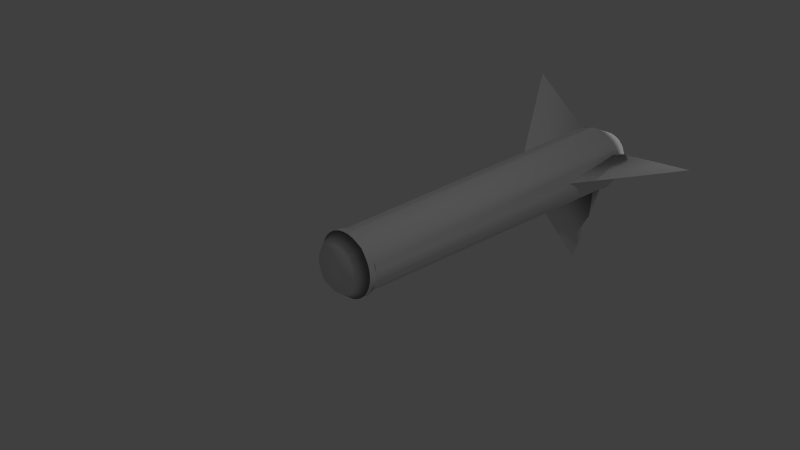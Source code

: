 # Source: projectile_missile.blend  (saved by Blender 2.78.0; exported with 4.5.12 LTS)
import bpy
from mathutils import Matrix  # noqa: F401  (used for matrix-valued properties, if any)

bpy.ops.wm.read_factory_settings(use_empty=True)
scene = bpy.context.scene
scene.name = 'Scene'

# ---- collections
col_collection_1 = bpy.data.collections.new('Collection 1'); scene.collection.children.link(col_collection_1)

# ---- materials (node trees are filled in below, after node groups)
mat_missile_mat = bpy.data.materials.new('Missile_mat')
mat_missile_mat.alpha_threshold = 0.0
mat_missile_mat.use_transparent_shadow = False
mat_missile_mat.roughness = 0.5
mat_missile_mat.specular_intensity = 0.2

# ---- material node trees

# ---- world
world_world = bpy.data.worlds.new('World'); scene.world = world_world
world_world.color = (0.05088, 0.05088, 0.05088)
world_world.use_sun_shadow = False
world_world.sun_shadow_jitter_overblur = 0.0
world_world.cycles.sampling_method = 'NONE'
world_world.cycles.sample_map_resolution = 256

# ---- cameras
cam_camera = bpy.data.cameras.new('Camera')
cam_camera.clip_end = 100.0
cam_camera.lens = 35.0
cam_camera.sensor_width = 32.0
cam_camera.sensor_height = 18.0
cam_camera.ortho_scale = 7.314
cam_camera.dof.focus_distance = 0.0
cam_camera.dof.aperture_fstop = 128.0

# ---- lights
light_lamp_001 = bpy.data.lights.new('Lamp.001', 'POINT')
light_lamp_001.transmission_factor = 0.0
light_lamp_001.cutoff_distance = 30.0
light_lamp_001.energy = 100.0
light_lamp_001.shadow_buffer_clip_start = 1.001
light_lamp_001.shadow_soft_size = 0.1
light_lamp_001.shadow_maximum_resolution = 0.006
light_lamp_001.use_absolute_resolution = True
light_lamp_001.cycles.use_multiple_importance_sampling = False
light_lamp = bpy.data.lights.new('Lamp', 'POINT')
light_lamp.transmission_factor = 0.0
light_lamp.cutoff_distance = 30.0
light_lamp.energy = 100.0
light_lamp.shadow_buffer_clip_start = 1.001
light_lamp.shadow_soft_size = 0.1
light_lamp.shadow_maximum_resolution = 0.006
light_lamp.use_absolute_resolution = True
light_lamp.cycles.use_multiple_importance_sampling = False

# ---- meshes
me_cylinder = bpy.data.meshes.new('Cylinder')
me_cylinder.from_pydata([(-0.7256, -0.4901, 1.04), (-0.8067, -0.3384, 1.04), (0.8315, 0.5556, -1.0), (-0.8798, 0.001232, 1.039), (0.9239, 0.3827, -1.0), (0.8315, -0.5556, -1.0), (0.5556, -0.8315, -1.0), (0.3827, -0.9239, -1.0), (0.1951, -0.9808, -1.0), (-3.258e-07, -1.0, -1.0), (-0.1951, -0.9808, -1.0), (-0.3827, -0.9239, -1.0), (-0.5556, -0.8315, -1.0), (-0.7071, -0.7071, -1.0), (0.1647, -0.8117, 1.042), (0.3195, -0.7648, 1.042), (0.4621, -0.6885, 1.042), (0.7071, -0.7071, -1.0), (0.9239, -0.3827, -1.0), (0.9808, -0.1951, -1.0), (1.0, 0.0, -1.0), (0.9808, 0.1951, -1.0), (0.7071, 0.7071, -1.0), (0.5556, 0.8315, -1.0), (0.3827, 0.9239, -1.0), (0.3195, 0.7596, 1.042), (0.1951, 0.9808, -1.0), (-3.258e-07, 1.0, -1.0), (-0.1951, 0.9808, -1.0), (-0.1571, 0.8065, 1.042), (-0.3827, 0.9239, -1.0), (-0.5556, 0.8315, -1.0), (-0.7071, 0.7071, -1.0), (-0.8315, 0.5556, -1.0), (-0.6821, 0.4557, 1.042), (-0.9239, 0.3827, -1.0), (-0.7584, 0.3131, 1.042), (-0.9808, 0.1951, -1.0), (-1.0, 0.0, -1.0), (-0.9808, -0.1951, -1.0), (-0.9239, -0.3827, -1.0), (-0.8315, -0.5556, -1.0), (-0.5795, -0.586, 1.042), (-0.3119, -0.7648, 1.042), (0.003798, -0.8276, 1.042), (0.6897, -0.4609, 1.042), (0.8348, 0.02414, 1.04), (0.4621, 0.6833, 1.042), (0.003798, 0.8224, 1.042), (-0.6821, -0.4609, 1.042), (-0.4545, -0.6885, 1.042), (0.6204, 0.1127, 1.148), (0.003825, 0.6183, 1.148), (-0.6123, -0.1324, 1.148), (0.6366, 0.008399, 1.15), (-0.6465, -0.006384, 1.149), (0.6199, -0.1324, 1.15), (0.1264, 0.6062, 1.148), (-0.6123, 0.1127, 1.148), (0.5842, -0.2502, 1.148), (-0.5765, 0.2305, 1.148), (0.5261, -0.3588, 1.148), (-0.1187, -0.626, 1.148), (0.2442, 0.5705, 1.148), (-0.2366, -0.5902, 1.148), (0.3528, 0.5124, 1.148), (-0.5185, 0.3391, 1.148), (0.448, -0.454, 1.148), (-0.4404, 0.4343, 1.148), (0.3528, -0.5322, 1.148), (-0.3452, -0.5322, 1.148), (0.448, 0.4343, 1.148), (-0.4404, -0.454, 1.148), (0.5842, 0.2305, 1.148), (0.5261, 0.3391, 1.148), (-0.3452, 0.5124, 1.148), (0.1264, -0.626, 1.148), (0.2442, -0.5902, 1.148), (-0.1187, 0.6062, 1.148), (-0.2366, 0.5705, 1.148), (0.003825, -0.638, 1.148), (0.0651, -0.6356, 1.148), (-0.5765, -0.2502, 1.148), (-0.5185, -0.3588, 1.148), (0.001819, -3.195, -1.089), (0.0516, -0.9655, -0.5027), (0.1951, -0.9808, 0.01958), (3.345, 2.079, -1.103), (0.7122, 0.5748, -0.5163), (-2.309, 2.036, -1.1), (-0.7306, 0.6022, -0.5031), (-0.4836, -0.7321, 1.04), (-0.6165, -0.623, 1.04), (-0.8566, -0.1738, 1.04), (-0.8566, 0.1685, 1.04), (-0.8067, 0.3331, 1.04), (-0.7256, 0.4847, 1.04), (-0.6165, 0.6177, 1.04), (-0.4836, 0.7268, 1.04), (-0.3319, 0.8078, 1.04), (-0.1674, 0.8578, 1.04), (0.003798, 0.8746, 1.04), (0.1749, 0.8578, 1.04), (0.3395, 0.8078, 1.04), (0.4912, 0.7268, 1.04), (0.6241, 0.6177, 1.04), (0.7332, 0.4847, 1.04), (0.8143, 0.3331, 1.04), (0.8642, 0.1685, 1.04), (0.8875, 0.02577, 1.038), (0.8642, -0.1738, 1.04), (0.8143, -0.3384, 1.04), (0.7332, -0.4901, 1.04), (0.6241, -0.623, 1.04), (0.4912, -0.7321, 1.04), (0.3395, -0.8132, 1.04), (0.1749, -0.8631, 1.04), (0.003798, -0.88, 1.04), (0.5871, -0.586, 1.042), (0.766, -0.3183, 1.042), (0.8129, -0.1635, 1.042), (0.8129, 0.1583, 1.042), (0.5871, 0.5807, 1.042), (0.1647, 0.8065, 1.042), (-0.3119, 0.7596, 1.042), (-0.4545, 0.6833, 1.042), (-0.8272, 0.00106, 1.037), (-0.3319, -0.8132, 1.04), (-0.1674, -0.8631, 1.04), (0.766, 0.3131, 1.042), (0.6897, 0.4557, 1.042), (-0.5796, 0.5807, 1.042), (-0.8053, 0.1583, 1.042), (-0.1571, -0.8117, 1.042), (-0.9044, 0.002188, 1.082), (0.8143, 0.3331, 1.081), (0.8649, 0.1685, 1.081), (-0.8067, -0.3384, 1.081), (-0.8566, -0.1738, 1.081), (-0.1674, 0.8578, 1.081), (0.003798, 0.8746, 1.081), (0.1749, 0.8578, 1.081), (0.8642, -0.1738, 1.084), (-0.8566, 0.1685, 1.081), (0.8143, -0.3384, 1.081), (0.3395, 0.8078, 1.081), (0.003798, -0.88, 1.081), (-0.1674, -0.8631, 1.081), (-0.8067, 0.3331, 1.081), (0.7332, -0.4901, 1.081), (-0.7256, 0.4847, 1.081), (0.6241, -0.623, 1.081), (-0.3319, -0.8132, 1.081), (0.4912, 0.7268, 1.081), (-0.4836, -0.7321, 1.081), (0.6241, 0.6177, 1.081), (-0.6165, 0.6177, 1.081), (0.4912, -0.7321, 1.081), (-0.4836, 0.7268, 1.081), (0.3395, -0.8132, 1.081), (-0.6165, -0.623, 1.081), (0.7332, 0.4847, 1.081), (-0.7256, -0.4901, 1.081), (-0.3319, 0.8078, 1.081), (0.1749, -0.8631, 1.081), (0.8875, 0.02283, 1.083), (0.08937, -0.8715, 1.04), (0.08937, -0.8766, 1.081), (0.4273, 0.2663, -1.073), (0.4742, 0.1832, -1.073), (0.2864, -0.3997, -1.073), (0.1975, -0.4447, -1.073), (0.1008, -0.4725, -1.073), (5.961e-08, -0.4819, -1.073), (-0.1008, -0.4725, -1.073), (-0.1975, -0.4447, -1.073), (-0.2864, -0.3997, -1.073), (-0.364, -0.3394, -1.073), (0.4742, -0.1832, -1.073), (0.503, -0.09329, -1.073), (0.5127, -4.529e-08, -1.073), (0.503, 0.09329, -1.073), (0.364, 0.3394, -1.073), (0.2864, 0.3997, -1.073), (0.1975, 0.4447, -1.073), (0.1008, 0.4725, -1.073), (5.961e-08, 0.4819, -1.073), (-0.1008, 0.4725, -1.073), (-0.1975, 0.4447, -1.073), (-0.2864, 0.3997, -1.073), (-0.364, 0.3394, -1.073), (-0.4273, 0.2663, -1.073), (-0.4742, 0.1832, -1.073), (-0.503, 0.09329, -1.073), (-0.5127, 1.125e-07, -1.073), (-0.503, -0.09329, -1.073), (-0.4742, -0.1832, -1.073), (-0.4273, -0.2663, -1.073), (0.4273, -0.2663, -1.073), (0.364, -0.3394, -1.073), (0.5365, 0.3539, -1.173), (0.5961, 0.2438, -1.173), (0.3585, -0.5296, -1.173), (0.2469, -0.5885, -1.173), (0.1259, -0.6247, -1.173), (2.532e-08, -0.637, -1.173), (-0.1259, -0.6247, -1.173), (-0.2469, -0.5885, -1.173), (-0.3585, -0.5296, -1.173), (-0.4562, -0.4504, -1.173), (0.5961, -0.2438, -1.173), (0.6328, -0.1243, -1.173), (0.6452, -6.77e-08, -1.173), (0.6328, 0.1243, -1.173), (0.4562, 0.4504, -1.173), (0.3585, 0.5296, -1.173), (0.2469, 0.5885, -1.173), (0.1259, 0.6247, -1.173), (2.532e-08, 0.637, -1.173), (-0.1259, 0.6247, -1.173), (-0.2469, 0.5885, -1.173), (-0.3585, 0.5296, -1.173), (-0.4562, 0.4504, -1.173), (-0.5365, 0.3539, -1.173), (-0.5961, 0.2438, -1.173), (-0.6328, 0.1243, -1.173), (-0.6452, -6.77e-08, -1.173), (-0.6328, -0.1243, -1.173), (-0.5961, -0.2438, -1.173), (-0.5365, -0.3539, -1.173), (0.5365, -0.3539, -1.173), (0.4562, -0.4504, -1.173)], [], [(20, 19, 211, 212), (41, 13, 12, 11, 43, 50, 42, 49), (84, 85, 11), (84, 85, 7), (84, 7, 8, 9, 10, 11), (87, 88, 4), (87, 88, 24), (87, 24, 23, 22, 2, 4), (89, 90, 30), (89, 90, 35), (89, 35, 33, 32, 31, 30), (110, 109, 108, 107, 135, 136, 165, 142), (116, 115, 114, 113, 151, 157, 159, 164), (107, 106, 105, 104, 153, 155, 161, 135), (117, 166, 116, 164, 167, 146, 147, 152, 127, 128), (100, 99, 98, 158, 163, 139, 140, 101), (98, 97, 96, 95, 148, 150, 156, 158), (113, 112, 111, 110, 142, 144, 149, 151), (104, 103, 102, 101, 140, 141, 145, 153), (164, 167, 81, 76), (72, 83, 82, 53, 55, 58, 60, 66, 68, 75, 79, 78, 52, 57, 63, 65, 71, 74, 73, 51, 54, 56, 59, 61, 67, 69, 77, 76, 81, 80, 62, 64, 70), (144, 149, 61, 59), (160, 162, 83, 72), (143, 148, 60, 58), (155, 161, 74, 71), (146, 147, 62, 80), (154, 160, 72, 70), (141, 145, 63, 57), (157, 159, 77, 69), (142, 144, 59, 56), (156, 158, 75, 68), (134, 143, 58, 55), (151, 157, 69, 67), (165, 142, 56, 54), (150, 156, 68, 66), (138, 134, 55, 53), (153, 155, 71, 65), (162, 137, 82, 83), (140, 141, 57, 52), (152, 154, 70, 64), (167, 146, 80, 81), (139, 140, 52, 78), (145, 153, 65, 63), (163, 139, 78, 79), (136, 165, 54, 51), (147, 152, 64, 62), (159, 164, 76, 77), (137, 138, 53, 82), (149, 151, 67, 61), (158, 163, 79, 75), (135, 136, 51, 73), (148, 150, 66, 60), (161, 135, 73, 74), (31, 32, 33, 35, 36, 34, 131, 125), (17, 5, 18, 19, 120, 119, 45, 118), (23, 24, 26, 27, 48, 123, 25, 47), (38, 39, 40, 41, 49, 0, 1, 93, 3, 126), (27, 28, 30, 31, 125, 124, 29, 48), (19, 20, 21, 4, 129, 121, 46, 120), (35, 37, 38, 126, 132, 36), (9, 8, 86, 14, 44, 133, 43, 11, 10), (8, 7, 6, 17, 118, 16, 15, 14, 86), (4, 2, 22, 23, 47, 122, 130, 129), (121, 129, 107, 108, 109, 110, 120, 46), (14, 15, 16, 118, 113, 114, 115, 116), (129, 130, 122, 47, 104, 105, 106, 107), (95, 94, 3, 134, 143, 148), (0, 92, 91, 127, 152, 154, 160, 162), (44, 14, 116, 166, 117, 128, 127, 43, 133), (50, 43, 127, 91, 92, 0, 49, 42), (131, 34, 36, 95, 96, 97, 98, 125), (132, 126, 3, 94, 95, 36), (119, 120, 110, 111, 112, 113, 118, 45), (123, 48, 101, 102, 103, 104, 47, 25), (124, 125, 98, 99, 100, 101, 48, 29), (1, 0, 162, 137, 138, 134, 3, 93), (186, 185, 184, 183, 182, 168, 169, 181, 180, 179, 178, 198, 199, 170, 171, 172, 173, 174, 175, 176, 177, 197, 196, 195, 194, 193, 192, 191, 190, 189, 188, 187), (7, 8, 204, 203), (37, 35, 224, 225), (21, 20, 212, 213), (38, 37, 225, 226), (23, 22, 214, 215), (8, 9, 205, 204), (39, 38, 226, 227), (24, 23, 215, 216), (40, 39, 227, 228), (26, 24, 216, 217), (41, 40, 228, 229), (27, 26, 217, 218), (5, 17, 231, 230), (9, 10, 206, 205), (28, 27, 218, 219), (13, 41, 229, 209), (30, 28, 219, 220), (18, 5, 230, 210), (2, 4, 201, 200), (31, 30, 220, 221), (17, 6, 202, 231), (10, 11, 207, 206), (32, 31, 221, 222), (22, 2, 200, 214), (33, 32, 222, 223), (11, 12, 208, 207), (35, 33, 223, 224), (4, 21, 213, 201), (12, 13, 209, 208), (19, 18, 210, 211), (6, 7, 203, 202), (169, 168, 200, 201), (171, 170, 202, 203), (172, 171, 203, 204), (173, 172, 204, 205), (174, 173, 205, 206), (175, 174, 206, 207), (176, 175, 207, 208), (177, 176, 208, 209), (178, 179, 211, 210), (179, 180, 212, 211), (180, 181, 213, 212), (182, 183, 215, 214), (183, 184, 216, 215), (184, 185, 217, 216), (185, 186, 218, 217), (186, 187, 219, 218), (187, 188, 220, 219), (188, 189, 221, 220), (189, 190, 222, 221), (190, 191, 223, 222), (191, 192, 224, 223), (192, 193, 225, 224), (193, 194, 226, 225), (194, 195, 227, 226), (195, 196, 228, 227), (196, 197, 229, 228), (199, 198, 230, 231), (197, 177, 209, 229), (198, 178, 210, 230), (170, 199, 231, 202), (168, 182, 214, 200), (181, 169, 201, 213)])
me_cylinder.polygons.foreach_set('use_smooth', [True] * 140)
_uv = me_cylinder.uv_layers.new(name='UVMap')
_uv.uv.foreach_set('vector', [0.1112, 0.2728, 0.08485, 0.2627, 0.1093, 0.2203, 0.126, 0.2268, 0.3861, 0.008228, 0.4141, 0.008136, 0.4426, 0.008141, 0.4704, 0.008243, 0.4635, 0.2855, 0.4405, 0.2854, 0.417, 0.2854, 0.3939, 0.2855, 0.1184, 0.9005, 0.05704, 0.6041, 0.1184, 0.5882, 0.7548, 0.9005, 0.6819, 0.6236, 0.7548, 0.6012, 0.1184, 0.9005, 0.00872, 0.6055, 0.03698, 0.6089, 0.0654, 0.6071, 0.0929, 0.6001, 0.1184, 0.5882, 0.9913, 0.3077, 0.9913, 0.7265, 0.9181, 0.7023, 0.5548, 0.9919, 0.4904, 0.5852, 0.5548, 0.5607, 0.9006, 0.3077, 0.9006, 0.7388, 0.879, 0.7215, 0.8541, 0.7085, 0.827, 0.7003, 0.7987, 0.6971, 0.2433, 0.8899, 0.1772, 0.6069, 0.2433, 0.5882, 0.6, 0.6012, 0.6645, 0.8937, 0.5866, 0.8937, 0.2433, 0.8899, 0.1358, 0.6151, 0.1643, 0.616, 0.1924, 0.6116, 0.2191, 0.6023, 0.2433, 0.5882, 0.2633, 0.2943, 0.2606, 0.3133, 0.2588, 0.3303, 0.2574, 0.3519, 0.2516, 0.3519, 0.2529, 0.3303, 0.2542, 0.313, 0.2571, 0.2943, 0.2854, 0.6004, 0.2829, 0.578, 0.2814, 0.5547, 0.2808, 0.5316, 0.2866, 0.5314, 0.2872, 0.5545, 0.2887, 0.5777, 0.2912, 0.6001, 0.2574, 0.3519, 0.2567, 0.3748, 0.2567, 0.3981, 0.2574, 0.421, 0.2516, 0.421, 0.2509, 0.3981, 0.2509, 0.3748, 0.2516, 0.3519, 0.5094, 0.2856, 0.5181, 0.2857, 0.5269, 0.2859, 0.5269, 0.2914, 0.5186, 0.2912, 0.5094, 0.2911, 0.4888, 0.2908, 0.4658, 0.2907, 0.4658, 0.2851, 0.4888, 0.2853, 0.281, 0.4425, 0.2809, 0.4266, 0.2808, 0.4076, 0.2867, 0.4077, 0.2868, 0.4266, 0.2869, 0.4426, 0.287, 0.4549, 0.2811, 0.4549, 0.2808, 0.4076, 0.2808, 0.3864, 0.2808, 0.3637, 0.2808, 0.3404, 0.2868, 0.3404, 0.2867, 0.3637, 0.2867, 0.3864, 0.2867, 0.4077, 0.2808, 0.5316, 0.2812, 0.5095, 0.2826, 0.4891, 0.285, 0.4714, 0.2912, 0.4712, 0.2884, 0.4889, 0.287, 0.5092, 0.2866, 0.5314, 0.2574, 0.421, 0.2588, 0.4425, 0.2608, 0.4618, 0.2633, 0.4782, 0.2575, 0.4782, 0.2549, 0.4618, 0.2529, 0.4425, 0.2516, 0.421, 0.5548, 0.37, 0.5603, 0.3806, 0.5277, 0.3932, 0.5238, 0.3856, 0.5238, 0.466, 0.5139, 0.4798, 0.5012, 0.4916, 0.4863, 0.5009, 0.4702, 0.5103, 0.4522, 0.5106, 0.4343, 0.5106, 0.4168, 0.5073, 0.4002, 0.5009, 0.3854, 0.4916, 0.3727, 0.4798, 0.3628, 0.4659, 0.3559, 0.4505, 0.3524, 0.4341, 0.3524, 0.4174, 0.3559, 0.4011, 0.3628, 0.3856, 0.3727, 0.3718, 0.3854, 0.36, 0.4002, 0.3506, 0.414, 0.3444, 0.4343, 0.341, 0.4522, 0.341, 0.4698, 0.3443, 0.4863, 0.3507, 0.5012, 0.36, 0.5139, 0.3718, 0.5238, 0.3856, 0.5277, 0.3932, 0.5306, 0.4011, 0.5341, 0.4174, 0.5341, 0.4341, 0.5306, 0.4505, 0.4548, 0.3077, 0.4793, 0.3122, 0.4698, 0.3443, 0.4522, 0.341, 0.5548, 0.4821, 0.5409, 0.5015, 0.5139, 0.4798, 0.5238, 0.466, 0.4548, 0.5444, 0.4298, 0.5444, 0.4343, 0.5106, 0.4522, 0.5106, 0.3299, 0.37, 0.3438, 0.3506, 0.3727, 0.3718, 0.3628, 0.3856, 0.5643, 0.3915, 0.5692, 0.4144, 0.5341, 0.4174, 0.5306, 0.4011, 0.5643, 0.4606, 0.5548, 0.4821, 0.5238, 0.466, 0.5306, 0.4505, 0.3154, 0.4377, 0.3154, 0.4144, 0.3524, 0.4174, 0.3524, 0.4341, 0.5232, 0.3341, 0.5409, 0.3506, 0.5139, 0.3718, 0.5012, 0.36, 0.4298, 0.3077, 0.4548, 0.3077, 0.4522, 0.341, 0.4343, 0.341, 0.3822, 0.531, 0.3614, 0.518, 0.3854, 0.4916, 0.4002, 0.5009, 0.48, 0.5441, 0.4548, 0.5444, 0.4522, 0.5106, 0.4702, 0.5103, 0.5024, 0.3212, 0.5232, 0.3341, 0.5012, 0.36, 0.4863, 0.3507, 0.4015, 0.3124, 0.4298, 0.3077, 0.4343, 0.341, 0.414, 0.3444, 0.4053, 0.5399, 0.3822, 0.531, 0.4002, 0.5009, 0.4168, 0.5073, 0.5024, 0.531, 0.48, 0.5441, 0.4702, 0.5103, 0.4863, 0.5009, 0.3203, 0.3915, 0.3299, 0.37, 0.3628, 0.3856, 0.3559, 0.4011, 0.5409, 0.5015, 0.5232, 0.518, 0.5012, 0.4916, 0.5139, 0.4798, 0.3203, 0.4606, 0.3154, 0.4377, 0.3524, 0.4341, 0.3559, 0.4505, 0.5692, 0.4377, 0.5643, 0.4606, 0.5306, 0.4505, 0.5341, 0.4341, 0.5603, 0.3806, 0.5643, 0.3915, 0.5306, 0.4011, 0.5277, 0.3932, 0.3299, 0.4821, 0.3203, 0.4606, 0.3559, 0.4505, 0.3628, 0.4659, 0.3154, 0.4144, 0.3203, 0.3915, 0.3559, 0.4011, 0.3524, 0.4174, 0.3438, 0.5015, 0.3299, 0.4821, 0.3628, 0.4659, 0.3727, 0.4798, 0.3822, 0.3211, 0.4015, 0.3124, 0.414, 0.3444, 0.4002, 0.3506, 0.5692, 0.4144, 0.5692, 0.4377, 0.5341, 0.4341, 0.5341, 0.4174, 0.5409, 0.3506, 0.5548, 0.37, 0.5238, 0.3856, 0.5139, 0.3718, 0.5232, 0.518, 0.5024, 0.531, 0.4863, 0.5009, 0.5012, 0.4916, 0.4793, 0.3122, 0.5024, 0.3212, 0.4863, 0.3507, 0.4698, 0.3443, 0.3614, 0.518, 0.3438, 0.5015, 0.3727, 0.4798, 0.3854, 0.4916, 0.3614, 0.3341, 0.3822, 0.3211, 0.4002, 0.3506, 0.3854, 0.36, 0.4298, 0.5444, 0.4053, 0.5399, 0.4168, 0.5073, 0.4343, 0.5106, 0.3438, 0.3506, 0.3614, 0.3341, 0.3854, 0.36, 0.3727, 0.3718, 0.7236, 0.585, 0.6976, 0.585, 0.6699, 0.5849, 0.6414, 0.5848, 0.644, 0.3078, 0.6675, 0.3079, 0.6904, 0.3079, 0.7118, 0.3079, 0.3995, 0.5607, 0.4265, 0.5613, 0.4514, 0.5628, 0.473, 0.5654, 0.4683, 0.8403, 0.4504, 0.8382, 0.4299, 0.8369, 0.4076, 0.8365, 0.07865, 0.5657, 0.05238, 0.5671, 0.02877, 0.5693, 0.00872, 0.572, 0.02932, 0.3001, 0.04586, 0.2979, 0.06533, 0.2961, 0.087, 0.2949, 0.3154, 0.009037, 0.3358, 0.008688, 0.3596, 0.008415, 0.3861, 0.008228, 0.3939, 0.2855, 0.3917, 0.2851, 0.3686, 0.2853, 0.3476, 0.2855, 0.3287, 0.2857, 0.3346, 0.2855, 0.7813, 0.5847, 0.7662, 0.5848, 0.7468, 0.5849, 0.7236, 0.585, 0.7118, 0.3079, 0.731, 0.3079, 0.747, 0.3078, 0.7594, 0.3077, 0.2334, 0.572, 0.2132, 0.5693, 0.1894, 0.5671, 0.163, 0.5657, 0.1566, 0.2949, 0.1784, 0.2961, 0.1955, 0.2977, 0.2147, 0.3001, 0.6414, 0.5848, 0.6133, 0.5847, 0.5866, 0.5845, 0.599, 0.3082, 0.6209, 0.3077, 0.644, 0.3078, 0.5202, 0.008721, 0.5401, 0.009077, 0.5401, 0.1473, 0.521, 0.2862, 0.5045, 0.2859, 0.4851, 0.2857, 0.4635, 0.2855, 0.4704, 0.008243, 0.4966, 0.008439, 0.3154, 0.5654, 0.3428, 0.5628, 0.3712, 0.5613, 0.3995, 0.5607, 0.4076, 0.8365, 0.3843, 0.8369, 0.3609, 0.8382, 0.3383, 0.8403, 0.3221, 0.7007, 0.163, 0.5657, 0.1351, 0.5649, 0.1066, 0.5649, 0.07865, 0.5657, 0.087, 0.2949, 0.11, 0.2943, 0.1335, 0.2943, 0.1566, 0.2949, 0.5654, 0.1146, 0.5651, 0.1365, 0.5576, 0.1371, 0.5578, 0.1138, 0.5608, 0.09442, 0.5727, 0.06954, 0.5794, 0.07296, 0.5682, 0.09635, 0.6975, 0.01542, 0.674, 0.01521, 0.6509, 0.01928, 0.6291, 0.02748, 0.6255, 0.02118, 0.6487, 0.01246, 0.6733, 0.008136, 0.6983, 0.00836, 0.5651, 0.1365, 0.5695, 0.1581, 0.5783, 0.1784, 0.5911, 0.1968, 0.5852, 0.2012, 0.5715, 0.1817, 0.5622, 0.1601, 0.5576, 0.1371, 0.2808, 0.3404, 0.2809, 0.3174, 0.2809, 0.2956, 0.287, 0.2943, 0.2869, 0.3174, 0.2868, 0.3404, 0.3917, 0.2851, 0.4163, 0.285, 0.4413, 0.2851, 0.4658, 0.2851, 0.4658, 0.2907, 0.4413, 0.2906, 0.4163, 0.2906, 0.3917, 0.2907, 0.7205, 0.01991, 0.6975, 0.01542, 0.6983, 0.00836, 0.7105, 0.01074, 0.7227, 0.01313, 0.7457, 0.02226, 0.7664, 0.0354, 0.7615, 0.04085, 0.7421, 0.02849, 0.778, 0.0565, 0.7615, 0.04085, 0.7664, 0.0354, 0.7839, 0.05205, 0.7976, 0.07156, 0.8069, 0.09319, 0.7996, 0.09519, 0.7908, 0.07485, 0.7401, 0.2258, 0.7597, 0.2138, 0.7765, 0.1984, 0.7823, 0.203, 0.7645, 0.2193, 0.7436, 0.2321, 0.7204, 0.2408, 0.7183, 0.234, 0.7898, 0.1803, 0.7996, 0.1608, 0.8069, 0.163, 0.7964, 0.1837, 0.7823, 0.203, 0.7765, 0.1984, 0.5926, 0.05484, 0.5794, 0.07296, 0.5727, 0.06954, 0.5868, 0.05028, 0.6046, 0.03395, 0.6255, 0.02118, 0.6291, 0.02748, 0.6094, 0.03948, 0.627, 0.2248, 0.6486, 0.2334, 0.6464, 0.2401, 0.6234, 0.231, 0.6027, 0.2179, 0.5852, 0.2012, 0.5911, 0.1968, 0.6076, 0.2124, 0.6952, 0.2381, 0.7183, 0.234, 0.7204, 0.2408, 0.6958, 0.2451, 0.6708, 0.2449, 0.6464, 0.2401, 0.6486, 0.2334, 0.6717, 0.2378, 0.3686, 0.2853, 0.3917, 0.2851, 0.3917, 0.2907, 0.3686, 0.2908, 0.3476, 0.2911, 0.3259, 0.2914, 0.3287, 0.2857, 0.3476, 0.2855, 0.2203, 0.162, 0.2148, 0.1748, 0.2068, 0.1862, 0.1968, 0.196, 0.1852, 0.2037, 0.1723, 0.209, 0.1588, 0.2118, 0.1451, 0.212, 0.1317, 0.2096, 0.1191, 0.2047, 0.1078, 0.1974, 0.09825, 0.188, 0.09075, 0.1769, 0.08563, 0.1645, 0.08312, 0.1512, 0.08333, 0.1376, 0.08628, 0.1241, 0.09184, 0.1114, 0.09979, 0.09994, 0.1098, 0.09018, 0.1215, 0.08249, 0.1343, 0.07715, 0.1478, 0.07433, 0.1616, 0.07414, 0.1749, 0.07655, 0.1875, 0.08148, 0.1988, 0.08875, 0.2084, 0.09811, 0.2159, 0.1092, 0.221, 0.1216, 0.2235, 0.135, 0.2233, 0.1486, 0.00872, 0.1564, 0.00872, 0.1298, 0.06104, 0.1348, 0.06097, 0.1519, 0.2219, 0.02349, 0.2456, 0.03826, 0.2123, 0.07531, 0.1972, 0.06585, 0.1391, 0.278, 0.1112, 0.2728, 0.126, 0.2268, 0.1438, 0.2301, 0.1955, 0.01332, 0.2219, 0.02349, 0.1972, 0.06585, 0.1805, 0.05935, 0.2456, 0.2479, 0.2219, 0.2627, 0.1966, 0.22, 0.2118, 0.2104, 0.00872, 0.1298, 0.01428, 0.1037, 0.06465, 0.118, 0.06104, 0.1348, 0.1676, 0.008136, 0.1955, 0.01332, 0.1805, 0.05935, 0.1627, 0.05606, 0.2657, 0.2291, 0.2456, 0.2479, 0.2118, 0.2104, 0.2247, 0.1983, 0.1391, 0.008136, 0.1676, 0.008136, 0.1627, 0.05606, 0.1445, 0.05612, 0.2815, 0.207, 0.2657, 0.2291, 0.2247, 0.1983, 0.2348, 0.184, 0.1112, 0.01332, 0.1391, 0.008136, 0.1445, 0.05612, 0.1267, 0.05953, 0.2924, 0.1824, 0.2815, 0.207, 0.2348, 0.184, 0.2418, 0.1681, 0.04101, 0.2291, 0.02518, 0.207, 0.07135, 0.1845, 0.08139, 0.1987, 0.01428, 0.1037, 0.02518, 0.07916, 0.07166, 0.1021, 0.06465, 0.118, 0.298, 0.1564, 0.2924, 0.1824, 0.2418, 0.1681, 0.2454, 0.1513, 0.08485, 0.02349, 0.1112, 0.01332, 0.1267, 0.05953, 0.1098, 0.06614, 0.298, 0.1298, 0.298, 0.1564, 0.2454, 0.1513, 0.2455, 0.1342, 0.06116, 0.2479, 0.04101, 0.2291, 0.08139, 0.1987, 0.09419, 0.2108, 0.1955, 0.2728, 0.1676, 0.278, 0.162, 0.23, 0.1798, 0.2266, 0.2924, 0.1037, 0.298, 0.1298, 0.2455, 0.1342, 0.242, 0.1174, 0.02518, 0.207, 0.01428, 0.1824, 0.06445, 0.1687, 0.07135, 0.1845, 0.02518, 0.07916, 0.04101, 0.05706, 0.08181, 0.08786, 0.07166, 0.1021, 0.2815, 0.07916, 0.2924, 0.1037, 0.242, 0.1174, 0.2351, 0.1016, 0.2219, 0.2627, 0.1955, 0.2728, 0.1798, 0.2266, 0.1966, 0.22, 0.2657, 0.05706, 0.2815, 0.07916, 0.2351, 0.1016, 0.2251, 0.08738, 0.04101, 0.05706, 0.06116, 0.03826, 0.0947, 0.07571, 0.08181, 0.08786, 0.2456, 0.03826, 0.2657, 0.05706, 0.2251, 0.08738, 0.2123, 0.07531, 0.1676, 0.278, 0.1391, 0.278, 0.1438, 0.2301, 0.162, 0.23, 0.06116, 0.03826, 0.08485, 0.02349, 0.1098, 0.06614, 0.0947, 0.07571, 0.08485, 0.2627, 0.06116, 0.2479, 0.09419, 0.2108, 0.1093, 0.2203, 0.01428, 0.1824, 0.00872, 0.1564, 0.06097, 0.1519, 0.06445, 0.1687, 0.1588, 0.2118, 0.1723, 0.209, 0.1798, 0.2266, 0.162, 0.23, 0.08312, 0.1512, 0.08563, 0.1645, 0.06445, 0.1687, 0.06097, 0.1519, 0.08333, 0.1376, 0.08312, 0.1512, 0.06097, 0.1519, 0.06104, 0.1348, 0.08628, 0.1241, 0.08333, 0.1376, 0.06104, 0.1348, 0.06465, 0.118, 0.09184, 0.1114, 0.08628, 0.1241, 0.06465, 0.118, 0.07166, 0.1021, 0.09979, 0.09994, 0.09184, 0.1114, 0.07166, 0.1021, 0.08181, 0.08786, 0.1098, 0.09018, 0.09979, 0.09994, 0.08181, 0.08786, 0.0947, 0.07571, 0.1215, 0.08249, 0.1098, 0.09018, 0.0947, 0.07571, 0.1098, 0.06614, 0.1078, 0.1974, 0.1191, 0.2047, 0.1093, 0.2203, 0.09419, 0.2108, 0.1191, 0.2047, 0.1317, 0.2096, 0.126, 0.2268, 0.1093, 0.2203, 0.1317, 0.2096, 0.1451, 0.212, 0.1438, 0.2301, 0.126, 0.2268, 0.1852, 0.2037, 0.1968, 0.196, 0.2118, 0.2104, 0.1966, 0.22, 0.1968, 0.196, 0.2068, 0.1862, 0.2247, 0.1983, 0.2118, 0.2104, 0.2068, 0.1862, 0.2148, 0.1748, 0.2348, 0.184, 0.2247, 0.1983, 0.2148, 0.1748, 0.2203, 0.162, 0.2418, 0.1681, 0.2348, 0.184, 0.2203, 0.162, 0.2233, 0.1486, 0.2454, 0.1513, 0.2418, 0.1681, 0.2233, 0.1486, 0.2235, 0.135, 0.2455, 0.1342, 0.2454, 0.1513, 0.2235, 0.135, 0.221, 0.1216, 0.242, 0.1174, 0.2455, 0.1342, 0.221, 0.1216, 0.2159, 0.1092, 0.2351, 0.1016, 0.242, 0.1174, 0.2159, 0.1092, 0.2084, 0.09811, 0.2251, 0.08738, 0.2351, 0.1016, 0.2084, 0.09811, 0.1988, 0.08875, 0.2123, 0.07531, 0.2251, 0.08738, 0.1988, 0.08875, 0.1875, 0.08148, 0.1972, 0.06585, 0.2123, 0.07531, 0.1875, 0.08148, 0.1749, 0.07655, 0.1805, 0.05935, 0.1972, 0.06585, 0.1749, 0.07655, 0.1616, 0.07414, 0.1627, 0.05606, 0.1805, 0.05935, 0.1616, 0.07414, 0.1478, 0.07433, 0.1445, 0.05612, 0.1627, 0.05606, 0.1478, 0.07433, 0.1343, 0.07715, 0.1267, 0.05953, 0.1445, 0.05612, 0.09075, 0.1769, 0.09825, 0.188, 0.08139, 0.1987, 0.07135, 0.1845, 0.1343, 0.07715, 0.1215, 0.08249, 0.1098, 0.06614, 0.1267, 0.05953, 0.09825, 0.188, 0.1078, 0.1974, 0.09419, 0.2108, 0.08139, 0.1987, 0.08563, 0.1645, 0.09075, 0.1769, 0.07135, 0.1845, 0.06445, 0.1687, 0.1723, 0.209, 0.1852, 0.2037, 0.1966, 0.22, 0.1798, 0.2266, 0.1451, 0.212, 0.1588, 0.2118, 0.162, 0.23, 0.1438, 0.2301])
_ca = me_cylinder.color_attributes.new('Col', 'BYTE_COLOR', 'CORNER')
_ca.data.foreach_set('color', [1.0, 1.0, 1.0, 1.0, 1.0, 1.0, 1.0, 1.0, 1.0, 1.0, 1.0, 1.0, 1.0, 1.0, 1.0, 1.0, 1.0, 1.0, 1.0, 1.0, 1.0, 1.0, 1.0, 1.0, 1.0, 1.0, 1.0, 1.0, 1.0, 1.0, 1.0, 1.0, 1.0, 1.0, 1.0, 1.0, 1.0, 1.0, 1.0, 1.0, 1.0, 1.0, 1.0, 1.0, 1.0, 1.0, 1.0, 1.0, 1.0, 1.0, 1.0, 1.0, 1.0, 1.0, 1.0, 1.0, 1.0, 1.0, 1.0, 1.0, 1.0, 1.0, 1.0, 1.0, 1.0, 1.0, 1.0, 1.0, 1.0, 1.0, 1.0, 1.0, 1.0, 1.0, 1.0, 1.0, 1.0, 1.0, 1.0, 1.0, 1.0, 1.0, 1.0, 1.0, 1.0, 1.0, 1.0, 1.0, 1.0, 1.0, 1.0, 1.0, 1.0, 1.0, 1.0, 1.0, 1.0, 1.0, 1.0, 1.0, 1.0, 1.0, 1.0, 1.0, 1.0, 1.0, 1.0, 1.0, 1.0, 1.0, 1.0, 1.0, 1.0, 1.0, 1.0, 1.0, 1.0, 1.0, 1.0, 1.0, 1.0, 1.0, 1.0, 1.0, 1.0, 1.0, 1.0, 1.0, 1.0, 1.0, 1.0, 1.0, 1.0, 1.0, 1.0, 1.0, 1.0, 1.0, 1.0, 1.0, 1.0, 1.0, 1.0, 1.0, 1.0, 1.0, 1.0, 1.0, 1.0, 1.0, 1.0, 1.0, 1.0, 1.0, 1.0, 1.0, 1.0, 1.0, 1.0, 1.0, 1.0, 1.0, 1.0, 1.0, 1.0, 1.0, 1.0, 1.0, 1.0, 1.0, 1.0, 1.0, 1.0, 1.0, 1.0, 1.0, 1.0, 1.0, 1.0, 1.0, 1.0, 1.0, 1.0, 1.0, 1.0, 1.0, 1.0, 1.0, 1.0, 1.0, 1.0, 1.0, 1.0, 1.0, 1.0, 1.0, 1.0, 1.0, 1.0, 1.0, 1.0, 1.0, 1.0, 1.0, 1.0, 1.0, 1.0, 1.0, 1.0, 1.0, 1.0, 1.0, 1.0, 1.0, 1.0, 1.0, 1.0, 1.0, 1.0, 1.0, 1.0, 1.0, 1.0, 1.0, 1.0, 1.0, 1.0, 1.0, 1.0, 1.0, 1.0, 1.0, 1.0, 1.0, 1.0, 1.0, 1.0, 1.0, 1.0, 1.0, 1.0, 1.0, 1.0, 1.0, 1.0, 1.0, 1.0, 1.0, 1.0, 1.0, 1.0, 1.0, 1.0, 1.0, 1.0, 1.0, 1.0, 1.0, 1.0, 1.0, 1.0, 1.0, 1.0, 1.0, 1.0, 1.0, 1.0, 1.0, 1.0, 1.0, 1.0, 1.0, 1.0, 1.0, 1.0, 1.0, 1.0, 1.0, 1.0, 1.0, 1.0, 1.0, 1.0, 1.0, 1.0, 1.0, 1.0, 1.0, 1.0, 1.0, 1.0, 1.0, 1.0, 1.0, 1.0, 1.0, 1.0, 1.0, 1.0, 1.0, 1.0, 1.0, 1.0, 1.0, 1.0, 1.0, 1.0, 1.0, 1.0, 1.0, 1.0, 1.0, 1.0, 1.0, 1.0, 1.0, 1.0, 1.0, 1.0, 1.0, 1.0, 1.0, 1.0, 1.0, 1.0, 1.0, 1.0, 1.0, 1.0, 1.0, 1.0, 1.0, 1.0, 1.0, 1.0, 1.0, 1.0, 1.0, 1.0, 1.0, 1.0, 1.0, 1.0, 1.0, 1.0, 1.0, 1.0, 1.0, 1.0, 1.0, 1.0, 1.0, 1.0, 1.0, 1.0, 1.0, 1.0, 1.0, 1.0, 1.0, 1.0, 1.0, 1.0, 1.0, 1.0, 1.0, 1.0, 1.0, 1.0, 1.0, 1.0, 1.0, 1.0, 1.0, 1.0, 1.0, 1.0, 1.0, 1.0, 1.0, 1.0, 1.0, 1.0, 1.0, 1.0, 1.0, 1.0, 1.0, 1.0, 1.0, 1.0, 1.0, 1.0, 1.0, 1.0, 1.0, 1.0, 1.0, 1.0, 1.0, 1.0, 1.0, 1.0, 1.0, 1.0, 1.0, 1.0, 1.0, 1.0, 1.0, 1.0, 1.0, 1.0, 1.0, 1.0, 1.0, 1.0, 1.0, 1.0, 1.0, 1.0, 1.0, 1.0, 1.0, 1.0, 1.0, 1.0, 1.0, 1.0, 1.0, 1.0, 1.0, 1.0, 1.0, 1.0, 1.0, 1.0, 1.0, 1.0, 1.0, 1.0, 1.0, 1.0, 1.0, 1.0, 1.0, 1.0, 1.0, 1.0, 1.0, 1.0, 1.0, 1.0, 1.0, 1.0, 1.0, 1.0, 1.0, 1.0, 1.0, 1.0, 1.0, 1.0, 1.0, 1.0, 1.0, 1.0, 1.0, 1.0, 1.0, 1.0, 1.0, 1.0, 1.0, 1.0, 1.0, 1.0, 1.0, 1.0, 1.0, 1.0, 1.0, 1.0, 1.0, 1.0, 1.0, 1.0, 1.0, 1.0, 1.0, 1.0, 1.0, 1.0, 1.0, 1.0, 1.0, 1.0, 1.0, 1.0, 1.0, 1.0, 1.0, 1.0, 1.0, 1.0, 1.0, 1.0, 1.0, 1.0, 1.0, 1.0, 1.0, 1.0, 1.0, 1.0, 1.0, 1.0, 1.0, 1.0, 1.0, 1.0, 1.0, 1.0, 1.0, 1.0, 1.0, 1.0, 1.0, 1.0, 1.0, 1.0, 1.0, 1.0, 1.0, 1.0, 1.0, 1.0, 1.0, 1.0, 1.0, 1.0, 1.0, 1.0, 1.0, 1.0, 1.0, 1.0, 1.0, 1.0, 1.0, 1.0, 1.0, 1.0, 1.0, 1.0, 1.0, 1.0, 1.0, 1.0, 1.0, 1.0, 1.0, 1.0, 1.0, 1.0, 1.0, 1.0, 1.0, 1.0, 1.0, 1.0, 1.0, 1.0, 1.0, 1.0, 1.0, 1.0, 1.0, 1.0, 1.0, 1.0, 1.0, 1.0, 1.0, 1.0, 1.0, 1.0, 1.0, 1.0, 1.0, 1.0, 1.0, 1.0, 1.0, 1.0, 1.0, 1.0, 1.0, 1.0, 1.0, 1.0, 1.0, 1.0, 1.0, 1.0, 1.0, 1.0, 1.0, 1.0, 1.0, 1.0, 1.0, 1.0, 1.0, 1.0, 1.0, 1.0, 1.0, 1.0, 1.0, 1.0, 1.0, 1.0, 1.0, 1.0, 1.0, 1.0, 1.0, 1.0, 1.0, 1.0, 1.0, 1.0, 1.0, 1.0, 1.0, 1.0, 1.0, 1.0, 1.0, 1.0, 1.0, 1.0, 1.0, 1.0, 1.0, 1.0, 1.0, 1.0, 1.0, 1.0, 1.0, 1.0, 1.0, 1.0, 1.0, 1.0, 1.0, 1.0, 1.0, 1.0, 1.0, 1.0, 1.0, 1.0, 1.0, 1.0, 1.0, 1.0, 1.0, 1.0, 1.0, 1.0, 1.0, 1.0, 1.0, 1.0, 1.0, 1.0, 1.0, 1.0, 1.0, 1.0, 1.0, 1.0, 1.0, 1.0, 1.0, 1.0, 1.0, 1.0, 1.0, 1.0, 1.0, 1.0, 1.0, 1.0, 1.0, 1.0, 1.0, 1.0, 1.0, 1.0, 1.0, 1.0, 1.0, 1.0, 1.0, 1.0, 1.0, 1.0, 1.0, 1.0, 1.0, 1.0, 1.0, 1.0, 1.0, 1.0, 1.0, 1.0, 1.0, 1.0, 1.0, 1.0, 1.0, 1.0, 1.0, 1.0, 1.0, 1.0, 1.0, 1.0, 1.0, 1.0, 1.0, 1.0, 1.0, 1.0, 1.0, 1.0, 1.0, 1.0, 1.0, 1.0, 1.0, 1.0, 1.0, 1.0, 1.0, 1.0, 1.0, 1.0, 1.0, 1.0, 1.0, 1.0, 1.0, 1.0, 1.0, 1.0, 1.0, 1.0, 1.0, 1.0, 1.0, 1.0, 1.0, 1.0, 1.0, 1.0, 1.0, 1.0, 1.0, 1.0, 1.0, 1.0, 1.0, 1.0, 1.0, 1.0, 1.0, 1.0, 1.0, 1.0, 1.0, 1.0, 1.0, 1.0, 1.0, 1.0, 1.0, 1.0, 1.0, 1.0, 1.0, 1.0, 1.0, 1.0, 1.0, 1.0, 1.0, 1.0, 1.0, 1.0, 1.0, 1.0, 1.0, 1.0, 1.0, 1.0, 1.0, 1.0, 1.0, 1.0, 1.0, 1.0, 1.0, 1.0, 1.0, 1.0, 1.0, 1.0, 1.0, 1.0, 1.0, 1.0, 1.0, 1.0, 1.0, 1.0, 1.0, 1.0, 1.0, 1.0, 1.0, 1.0, 1.0, 1.0, 1.0, 1.0, 1.0, 1.0, 1.0, 1.0, 1.0, 1.0, 1.0, 1.0, 1.0, 1.0, 1.0, 1.0, 1.0, 1.0, 1.0, 1.0, 1.0, 1.0, 1.0, 1.0, 1.0, 1.0, 1.0, 1.0, 1.0, 1.0, 1.0, 1.0, 1.0, 1.0, 1.0, 1.0, 1.0, 1.0, 1.0, 1.0, 1.0, 1.0, 1.0, 1.0, 1.0, 1.0, 1.0, 1.0, 1.0, 1.0, 1.0, 1.0, 1.0, 1.0, 1.0, 1.0, 1.0, 1.0, 1.0, 1.0, 1.0, 1.0, 1.0, 1.0, 1.0, 1.0, 1.0, 1.0, 1.0, 1.0, 1.0, 1.0, 1.0, 1.0, 1.0, 1.0, 1.0, 1.0, 1.0, 1.0, 1.0, 1.0, 1.0, 1.0, 1.0, 1.0, 1.0, 1.0, 1.0, 1.0, 1.0, 1.0, 1.0, 1.0, 1.0, 1.0, 1.0, 1.0, 1.0, 1.0, 1.0, 1.0, 1.0, 1.0, 1.0, 1.0, 1.0, 1.0, 1.0, 1.0, 1.0, 1.0, 1.0, 1.0, 1.0, 1.0, 1.0, 1.0, 1.0, 1.0, 1.0, 1.0, 1.0, 1.0, 1.0, 1.0, 1.0, 1.0, 1.0, 1.0, 1.0, 1.0, 1.0, 1.0, 1.0, 1.0, 1.0, 1.0, 1.0, 1.0, 1.0, 1.0, 1.0, 1.0, 1.0, 1.0, 1.0, 1.0, 1.0, 1.0, 1.0, 1.0, 1.0, 1.0, 1.0, 1.0, 1.0, 1.0, 1.0, 1.0, 1.0, 1.0, 1.0, 1.0, 1.0, 1.0, 1.0, 1.0, 1.0, 1.0, 1.0, 1.0, 1.0, 1.0, 1.0, 1.0, 1.0, 1.0, 1.0, 1.0, 1.0, 1.0, 1.0, 1.0, 1.0, 1.0, 1.0, 1.0, 1.0, 1.0, 1.0, 1.0, 1.0, 1.0, 1.0, 1.0, 1.0, 1.0, 1.0, 1.0, 1.0, 1.0, 1.0, 1.0, 1.0, 1.0, 1.0, 1.0, 1.0, 1.0, 1.0, 1.0, 1.0, 1.0, 1.0, 1.0, 1.0, 1.0, 1.0, 1.0, 1.0, 1.0, 1.0, 1.0, 1.0, 1.0, 1.0, 1.0, 1.0, 1.0, 1.0, 1.0, 1.0, 1.0, 1.0, 1.0, 1.0, 1.0, 1.0, 1.0, 1.0, 1.0, 1.0, 1.0, 1.0, 1.0, 1.0, 1.0, 1.0, 1.0, 1.0, 1.0, 1.0, 1.0, 1.0, 1.0, 1.0, 1.0, 1.0, 1.0, 1.0, 1.0, 1.0, 1.0, 1.0, 1.0, 1.0, 1.0, 1.0, 1.0, 1.0, 1.0, 1.0, 1.0, 1.0, 1.0, 1.0, 1.0, 1.0, 1.0, 1.0, 1.0, 1.0, 1.0, 1.0, 1.0, 1.0, 1.0, 1.0, 1.0, 1.0, 1.0, 1.0, 1.0, 1.0, 1.0, 1.0, 1.0, 1.0, 1.0, 1.0, 1.0, 1.0, 1.0, 1.0, 1.0, 1.0, 1.0, 1.0, 1.0, 1.0, 1.0, 1.0, 1.0, 1.0, 1.0, 1.0, 1.0, 1.0, 1.0, 1.0, 1.0, 1.0, 1.0, 1.0, 1.0, 1.0, 1.0, 1.0, 1.0, 1.0, 1.0, 1.0, 1.0, 1.0, 1.0, 1.0, 1.0, 1.0, 1.0, 1.0, 1.0, 1.0, 1.0, 1.0, 1.0, 1.0, 1.0, 1.0, 1.0, 1.0, 1.0, 1.0, 1.0, 1.0, 1.0, 1.0, 1.0, 1.0, 1.0, 1.0, 1.0, 1.0, 1.0, 1.0, 1.0, 1.0, 1.0, 1.0, 1.0, 1.0, 1.0, 1.0, 1.0, 1.0, 1.0, 1.0, 1.0, 1.0, 1.0, 1.0, 1.0, 1.0, 1.0, 1.0, 1.0, 1.0, 1.0, 1.0, 1.0, 1.0, 1.0, 1.0, 1.0, 1.0, 1.0, 1.0, 1.0, 1.0, 1.0, 1.0, 1.0, 1.0, 1.0, 1.0, 1.0, 1.0, 1.0, 1.0, 1.0, 1.0, 1.0, 1.0, 1.0, 1.0, 1.0, 1.0, 1.0, 1.0, 1.0, 1.0, 1.0, 1.0, 1.0, 1.0, 1.0, 1.0, 1.0, 1.0, 1.0, 1.0, 1.0, 1.0, 1.0, 1.0, 1.0, 1.0, 1.0, 1.0, 1.0, 1.0, 1.0, 1.0, 1.0, 1.0, 1.0, 1.0, 1.0, 1.0, 1.0, 1.0, 1.0, 1.0, 1.0, 1.0, 1.0, 1.0, 1.0, 1.0, 1.0, 1.0, 1.0, 1.0, 1.0, 1.0, 1.0, 1.0, 1.0, 1.0, 1.0, 1.0, 1.0, 1.0, 1.0, 1.0, 1.0, 1.0, 1.0, 1.0, 1.0, 1.0, 1.0, 1.0, 1.0, 1.0, 1.0, 1.0, 1.0, 1.0, 1.0, 1.0, 1.0, 1.0, 1.0, 1.0, 1.0, 1.0, 1.0, 1.0, 1.0, 1.0, 1.0, 1.0, 1.0, 1.0, 1.0, 1.0, 1.0, 1.0, 1.0, 1.0, 1.0, 1.0, 1.0, 1.0, 1.0, 1.0, 1.0, 1.0, 1.0, 1.0, 1.0, 1.0, 1.0, 1.0, 1.0, 1.0, 1.0, 1.0, 1.0, 1.0, 1.0, 1.0, 1.0, 1.0, 1.0, 1.0, 1.0, 1.0, 1.0, 1.0, 1.0, 1.0, 1.0, 1.0, 1.0, 1.0, 1.0, 1.0, 1.0, 1.0, 1.0, 1.0, 1.0, 1.0, 1.0, 1.0, 1.0, 1.0, 1.0, 1.0, 1.0, 1.0, 1.0, 1.0, 1.0, 1.0, 1.0, 1.0, 1.0, 1.0, 1.0, 1.0, 1.0, 1.0, 1.0, 1.0, 1.0, 1.0, 1.0, 1.0, 1.0, 1.0, 1.0, 1.0, 1.0, 1.0, 1.0, 1.0, 1.0, 1.0, 1.0, 1.0, 1.0, 1.0, 1.0, 1.0, 1.0, 1.0, 1.0, 1.0, 1.0, 1.0, 1.0, 1.0, 1.0, 1.0, 1.0, 1.0, 1.0, 1.0, 1.0, 1.0, 1.0, 1.0, 1.0, 1.0, 1.0, 1.0, 1.0, 1.0, 1.0, 1.0, 1.0, 1.0, 1.0, 1.0, 1.0, 1.0, 1.0, 1.0, 1.0, 1.0, 1.0, 1.0, 1.0, 1.0, 1.0, 1.0, 1.0, 1.0, 1.0, 1.0, 1.0, 1.0, 1.0, 1.0, 1.0, 1.0, 1.0, 1.0, 1.0, 1.0, 1.0, 1.0, 1.0, 1.0, 1.0, 1.0, 1.0, 1.0, 1.0, 1.0, 1.0, 1.0, 1.0, 1.0, 1.0, 1.0, 1.0, 1.0, 1.0, 1.0, 1.0, 1.0, 1.0, 1.0, 1.0, 1.0, 1.0, 1.0, 1.0, 1.0, 1.0, 1.0, 1.0, 1.0, 1.0, 1.0, 1.0, 1.0, 1.0, 1.0, 1.0, 1.0, 1.0, 1.0, 1.0, 1.0, 1.0, 1.0, 1.0, 1.0, 1.0, 1.0, 1.0, 1.0, 1.0, 1.0, 1.0, 1.0, 1.0, 1.0, 1.0, 1.0, 1.0, 1.0, 1.0, 1.0, 1.0, 1.0, 1.0, 1.0, 1.0, 1.0, 1.0, 1.0, 1.0, 1.0, 1.0, 1.0, 1.0, 1.0, 1.0, 1.0, 1.0, 1.0, 1.0, 1.0, 1.0, 1.0, 1.0, 1.0, 1.0, 1.0, 1.0, 1.0, 1.0, 1.0, 1.0, 1.0, 1.0, 1.0, 1.0, 1.0, 1.0, 1.0, 1.0, 1.0, 1.0, 1.0, 1.0, 1.0, 1.0, 1.0, 1.0, 1.0, 1.0, 1.0, 1.0, 1.0, 1.0, 1.0, 1.0, 1.0, 1.0, 1.0, 1.0, 1.0, 1.0, 1.0, 1.0, 1.0, 1.0, 1.0, 1.0, 1.0, 1.0, 1.0, 1.0, 1.0, 1.0, 1.0, 1.0, 1.0, 1.0, 1.0, 1.0, 1.0, 1.0, 1.0, 1.0, 1.0, 1.0, 1.0, 1.0, 1.0, 1.0, 1.0, 1.0, 1.0, 1.0, 1.0, 1.0, 1.0, 1.0, 1.0, 1.0, 1.0, 1.0, 1.0, 1.0, 1.0, 1.0, 1.0, 1.0, 1.0, 1.0, 1.0, 1.0, 1.0, 1.0, 1.0, 1.0, 1.0, 1.0, 1.0, 1.0, 1.0, 1.0, 1.0, 1.0, 1.0, 1.0, 1.0, 1.0, 1.0, 1.0, 1.0, 1.0, 1.0, 1.0, 1.0, 1.0, 1.0, 1.0, 1.0, 1.0, 1.0, 1.0, 1.0, 1.0, 1.0, 1.0, 1.0, 1.0, 1.0, 1.0, 1.0, 1.0, 1.0, 1.0, 1.0, 1.0, 1.0, 1.0, 1.0, 1.0, 1.0, 1.0, 1.0, 1.0, 1.0, 1.0, 1.0, 1.0, 1.0, 1.0, 1.0, 1.0, 1.0, 1.0, 1.0, 1.0, 1.0, 1.0, 1.0, 1.0, 1.0, 1.0, 1.0, 1.0, 1.0, 1.0, 1.0, 1.0, 1.0, 1.0, 1.0, 1.0, 1.0, 1.0, 1.0, 1.0, 1.0, 1.0, 1.0, 1.0, 1.0, 1.0, 1.0, 1.0, 1.0, 1.0, 1.0, 1.0, 1.0, 1.0, 1.0, 1.0, 1.0, 1.0, 1.0, 1.0, 1.0, 1.0, 1.0, 1.0, 1.0, 1.0, 1.0, 1.0, 1.0, 1.0, 1.0, 1.0, 1.0, 1.0, 1.0, 1.0, 1.0, 1.0, 1.0, 1.0, 1.0, 1.0, 1.0, 1.0, 1.0, 1.0, 1.0, 1.0, 1.0, 1.0, 1.0, 1.0, 1.0, 1.0, 1.0, 1.0, 1.0, 1.0, 1.0, 1.0, 1.0, 1.0, 1.0, 1.0, 1.0, 1.0, 1.0, 1.0, 1.0, 1.0, 1.0, 1.0, 1.0, 1.0, 1.0, 1.0, 1.0, 1.0, 1.0, 1.0, 1.0, 1.0, 1.0, 1.0, 1.0, 1.0, 1.0, 1.0, 1.0, 1.0, 1.0, 1.0, 1.0, 1.0, 1.0, 1.0, 1.0, 0.9911, 0.9911, 0.9911, 0.9961, 0.9911, 0.9911, 0.9911, 0.9961, 0.9911, 0.9911, 0.9911, 0.9961, 0.9911, 0.9911, 0.9911, 0.9961, 1.0, 1.0, 1.0, 1.0, 0.9911, 0.9911, 0.9911, 0.9961, 0.9911, 0.9911, 0.9911, 0.9961, 0.9911, 0.9911, 0.9911, 0.9961, 0.9911, 0.9911, 0.9911, 0.9961, 0.9911, 0.9911, 0.9911, 0.9961, 0.9911, 0.9911, 0.9911, 0.9961, 0.9911, 0.9911, 0.9911, 0.9961, 1.0, 1.0, 1.0, 1.0, 1.0, 1.0, 1.0, 1.0, 0.9911, 0.9911, 0.9911, 0.9961, 1.0, 1.0, 1.0, 1.0, 0.9911, 0.9911, 0.9911, 0.9961, 1.0, 1.0, 1.0, 1.0, 0.9911, 0.9911, 0.9911, 0.9961, 1.0, 1.0, 1.0, 1.0, 1.0, 1.0, 1.0, 1.0, 1.0, 1.0, 1.0, 1.0, 1.0, 1.0, 1.0, 1.0, 1.0, 1.0, 1.0, 1.0, 1.0, 1.0, 1.0, 1.0, 1.0, 1.0, 1.0, 1.0, 1.0, 1.0, 1.0, 1.0, 0.9911, 0.9911, 0.9911, 0.9961, 0.9911, 0.9911, 0.9911, 0.9961, 0.9911, 0.9911, 0.9911, 0.9961, 0.9911, 0.9911, 0.9911, 0.9961, 1.0, 1.0, 1.0, 1.0, 1.0, 1.0, 1.0, 1.0, 1.0, 1.0, 1.0, 1.0, 1.0, 1.0, 1.0, 1.0, 1.0, 1.0, 1.0, 1.0, 1.0, 1.0, 1.0, 1.0, 1.0, 1.0, 1.0, 1.0, 1.0, 1.0, 1.0, 1.0, 1.0, 1.0, 1.0, 1.0, 1.0, 1.0, 1.0, 1.0, 1.0, 1.0, 1.0, 1.0, 1.0, 1.0, 1.0, 1.0, 1.0, 1.0, 1.0, 1.0, 1.0, 1.0, 1.0, 1.0, 1.0, 1.0, 1.0, 1.0, 1.0, 1.0, 1.0, 1.0, 1.0, 1.0, 1.0, 1.0, 1.0, 1.0, 1.0, 1.0, 1.0, 1.0, 1.0, 1.0, 1.0, 1.0, 1.0, 1.0, 1.0, 1.0, 1.0, 1.0, 1.0, 1.0, 1.0, 1.0, 1.0, 1.0, 1.0, 1.0, 1.0, 1.0, 1.0, 1.0, 1.0, 1.0, 1.0, 1.0, 1.0, 1.0, 1.0, 1.0, 1.0, 1.0, 1.0, 1.0, 1.0, 1.0, 1.0, 1.0, 1.0, 1.0, 1.0, 1.0, 1.0, 1.0, 1.0, 1.0, 1.0, 1.0, 1.0, 1.0, 1.0, 1.0, 1.0, 1.0, 1.0, 1.0, 1.0, 1.0, 1.0, 1.0, 1.0, 1.0, 1.0, 1.0, 1.0, 1.0, 1.0, 1.0, 1.0, 1.0, 1.0, 1.0, 1.0, 1.0, 1.0, 1.0, 1.0, 1.0, 1.0, 1.0, 1.0, 1.0, 1.0, 1.0, 1.0, 1.0, 1.0, 1.0, 1.0, 1.0, 1.0, 1.0, 1.0, 1.0, 1.0, 1.0, 1.0, 1.0, 1.0, 1.0, 1.0, 1.0, 1.0, 1.0, 1.0, 1.0, 1.0, 1.0, 1.0, 1.0, 1.0, 1.0, 1.0, 1.0, 1.0, 1.0, 1.0, 1.0, 1.0, 1.0, 1.0, 1.0, 1.0, 1.0, 1.0, 1.0, 1.0, 1.0, 1.0, 1.0, 1.0, 1.0, 1.0, 1.0, 1.0, 1.0, 1.0, 1.0, 1.0, 1.0, 1.0, 1.0, 1.0, 1.0, 1.0, 1.0, 1.0, 1.0, 1.0, 1.0, 1.0, 1.0, 1.0, 1.0, 1.0, 1.0, 1.0, 1.0, 1.0, 1.0, 1.0, 1.0, 1.0, 1.0, 1.0, 1.0, 1.0, 1.0, 1.0, 1.0, 1.0, 1.0, 1.0, 1.0, 1.0, 1.0, 1.0, 1.0, 1.0, 1.0, 1.0, 1.0, 1.0, 1.0, 1.0, 1.0, 1.0, 1.0, 1.0, 1.0, 1.0, 1.0, 1.0, 1.0, 1.0, 1.0, 1.0, 1.0, 1.0, 1.0, 1.0, 1.0, 1.0, 1.0, 1.0, 1.0, 1.0, 1.0, 1.0, 1.0, 1.0, 1.0, 1.0, 1.0, 1.0, 1.0, 1.0, 1.0, 1.0, 1.0, 1.0, 1.0, 1.0, 1.0, 1.0, 1.0, 1.0, 1.0, 1.0, 1.0, 1.0, 1.0, 1.0, 1.0, 1.0, 1.0, 1.0, 1.0, 1.0, 1.0, 1.0, 1.0, 1.0, 1.0, 1.0, 1.0, 1.0, 1.0, 1.0, 1.0, 1.0, 1.0, 1.0, 1.0, 1.0, 1.0, 1.0, 1.0, 1.0, 1.0, 1.0, 1.0, 1.0, 1.0, 1.0, 1.0, 1.0, 1.0, 1.0, 1.0, 1.0, 1.0, 1.0, 1.0, 1.0, 1.0, 1.0, 1.0, 1.0, 1.0, 1.0, 1.0, 1.0, 1.0, 1.0, 1.0, 1.0, 1.0, 1.0, 1.0, 1.0, 1.0, 1.0, 1.0, 1.0, 1.0, 1.0, 1.0, 1.0, 1.0, 1.0, 1.0, 1.0, 1.0, 1.0, 1.0, 1.0, 1.0, 1.0, 1.0, 1.0, 1.0, 1.0, 1.0, 1.0, 1.0, 1.0, 1.0, 1.0, 1.0, 1.0, 1.0, 1.0, 1.0, 1.0, 1.0, 1.0, 1.0, 1.0, 1.0, 1.0, 1.0, 1.0, 1.0, 1.0, 1.0, 1.0, 1.0, 1.0, 1.0, 1.0, 1.0, 1.0, 1.0, 1.0, 1.0, 1.0, 1.0, 1.0, 1.0, 1.0, 1.0, 1.0, 1.0, 1.0, 1.0, 1.0, 1.0, 1.0, 1.0, 1.0, 1.0, 1.0, 1.0, 1.0, 1.0, 1.0, 1.0, 1.0, 1.0, 1.0, 1.0, 1.0, 1.0, 1.0, 1.0, 1.0, 1.0, 1.0, 1.0, 1.0, 1.0, 1.0, 1.0, 1.0, 1.0, 1.0, 1.0, 1.0, 1.0, 1.0, 1.0, 1.0, 1.0, 1.0, 1.0, 1.0, 1.0, 1.0, 1.0, 1.0, 1.0, 1.0, 1.0, 1.0, 1.0, 1.0, 1.0, 1.0, 1.0, 1.0, 1.0, 1.0, 1.0, 1.0, 1.0, 1.0, 1.0, 1.0, 1.0, 1.0, 1.0, 1.0, 1.0, 1.0, 1.0, 0.9911, 0.9911, 0.9911, 0.9961, 0.9911, 0.9911, 0.9911, 0.9961, 1.0, 1.0, 1.0, 1.0, 1.0, 1.0, 1.0, 1.0, 0.9911, 0.9911, 0.9911, 0.9961, 1.0, 1.0, 1.0, 1.0, 1.0, 1.0, 1.0, 1.0, 1.0, 1.0, 1.0, 1.0, 1.0, 1.0, 1.0, 1.0, 0.9911, 0.9911, 0.9911, 0.9961, 1.0, 1.0, 1.0, 1.0, 1.0, 1.0, 1.0, 1.0, 0.9911, 0.9911, 0.9911, 0.9961, 1.0, 1.0, 1.0, 1.0, 1.0, 1.0, 1.0, 1.0, 1.0, 1.0, 1.0, 1.0, 1.0, 1.0, 1.0, 1.0, 0.9911, 0.9911, 0.9911, 0.9961, 1.0, 1.0, 1.0, 1.0, 1.0, 1.0, 1.0, 1.0, 0.9911, 0.9911, 0.9911, 0.9961, 1.0, 1.0, 1.0, 1.0, 1.0, 1.0, 1.0, 1.0, 1.0, 1.0, 1.0, 1.0, 1.0, 1.0, 1.0, 1.0, 0.9911, 0.9911, 0.9911, 0.9961, 1.0, 1.0, 1.0, 1.0, 1.0, 1.0, 1.0, 1.0, 1.0, 1.0, 1.0, 1.0, 1.0, 1.0, 1.0, 1.0, 1.0, 1.0, 1.0, 1.0, 1.0, 1.0, 1.0, 1.0, 0.9911, 0.9911, 0.9911, 0.9961, 0.9911, 0.9911, 0.9911, 0.9961, 1.0, 1.0, 1.0, 1.0, 1.0, 1.0, 1.0, 1.0, 0.9911, 0.9911, 0.9911, 0.9961, 0.9911, 0.9911, 0.9911, 0.9961, 1.0, 1.0, 1.0, 1.0, 1.0, 1.0, 1.0, 1.0, 0.9911, 0.9911, 0.9911, 0.9961, 0.9911, 0.9911, 0.9911, 0.9961, 1.0, 1.0, 1.0, 1.0, 1.0, 1.0, 1.0, 1.0, 1.0, 1.0, 1.0, 1.0, 0.9911, 0.9911, 0.9911, 0.9961, 1.0, 1.0, 1.0, 1.0, 1.0, 1.0, 1.0, 1.0, 0.9911, 0.9911, 0.9911, 0.9961, 0.9911, 0.9911, 0.9911, 0.9961, 1.0, 1.0, 1.0, 1.0, 1.0, 1.0, 1.0, 1.0, 0.9911, 0.9911, 0.9911, 0.9961, 0.9911, 0.9911, 0.9911, 0.9961, 1.0, 1.0, 1.0, 1.0, 1.0, 1.0, 1.0, 1.0, 0.9911, 0.9911, 0.9911, 0.9961, 0.9911, 0.9911, 0.9911, 0.9961, 1.0, 1.0, 1.0, 1.0, 1.0, 1.0, 1.0, 1.0, 0.9911, 0.9911, 0.9911, 0.9961, 1.0, 1.0, 1.0, 1.0, 1.0, 1.0, 1.0, 1.0, 1.0, 1.0, 1.0, 1.0, 1.0, 1.0, 1.0, 1.0, 0.9911, 0.9911, 0.9911, 0.9961, 1.0, 1.0, 1.0, 1.0, 1.0, 1.0, 1.0, 1.0, 0.9911, 0.9911, 0.9911, 0.9961, 0.9911, 0.9911, 0.9911, 0.9961, 1.0, 1.0, 1.0, 1.0, 1.0, 1.0, 1.0, 1.0, 0.9911, 0.9911, 0.9911, 0.9961, 0.9911, 0.9911, 0.9911, 0.9961, 1.0, 1.0, 1.0, 1.0, 1.0, 1.0, 1.0, 1.0, 0.9911, 0.9911, 0.9911, 0.9961, 0.9911, 0.9911, 0.9911, 0.9961, 1.0, 1.0, 1.0, 1.0, 1.0, 1.0, 1.0, 1.0, 0.9911, 0.9911, 0.9911, 0.9961, 1.0, 1.0, 1.0, 1.0, 1.0, 1.0, 1.0, 1.0, 1.0, 1.0, 1.0, 1.0, 1.0, 1.0, 1.0, 1.0, 1.0, 1.0, 1.0, 1.0, 1.0, 1.0, 1.0, 1.0, 1.0, 1.0, 1.0, 1.0, 1.0, 1.0, 1.0, 1.0, 1.0, 1.0, 1.0, 1.0, 1.0, 1.0, 1.0, 1.0, 1.0, 1.0, 1.0, 1.0, 1.0, 1.0, 1.0, 1.0, 1.0, 1.0, 1.0, 1.0, 1.0, 1.0, 1.0, 1.0, 1.0, 1.0, 1.0, 1.0, 1.0, 1.0, 1.0, 1.0, 1.0, 1.0, 1.0, 1.0, 1.0, 1.0, 1.0, 1.0, 1.0, 1.0, 1.0, 1.0, 1.0, 1.0, 1.0, 1.0, 1.0, 1.0, 1.0, 1.0, 1.0, 1.0, 1.0, 1.0, 1.0, 1.0, 1.0, 1.0, 1.0, 1.0, 1.0, 1.0, 0.9911, 0.9911, 0.9911, 0.9961, 1.0, 1.0, 1.0, 1.0, 1.0, 1.0, 1.0, 1.0, 1.0, 1.0, 1.0, 1.0, 1.0, 1.0, 1.0, 1.0, 1.0, 1.0, 1.0, 1.0, 1.0, 1.0, 1.0, 1.0, 0.9911, 0.9911, 0.9911, 0.9961, 0.9911, 0.9911, 0.9911, 0.9961, 1.0, 1.0, 1.0, 1.0, 1.0, 1.0, 1.0, 1.0, 1.0, 1.0, 1.0, 1.0, 1.0, 1.0, 1.0, 1.0, 1.0, 1.0, 1.0, 1.0, 1.0, 1.0, 1.0, 1.0, 0.9911, 0.9911, 0.9911, 0.9961, 1.0, 1.0, 1.0, 1.0, 1.0, 1.0, 1.0, 1.0, 1.0, 1.0, 1.0, 1.0, 0.9911, 0.9911, 0.9911, 0.9961, 0.9911, 0.9911, 0.9911, 0.9961, 1.0, 1.0, 1.0, 1.0, 1.0, 1.0, 1.0, 1.0])
me_cylinder.materials.append(mat_missile_mat)
me_cylinder.use_remesh_preserve_volume = False
me_cylinder.use_remesh_preserve_attributes = False
me_cylinder.use_mirror_vertex_groups = False
me_cylinder.update()
arm_armature = bpy.data.armatures.new('Armature')  # bones are not reproduced

# ---- objects
ob_armature = bpy.data.objects.new('Armature', arm_armature)
ob_projectile_missile = bpy.data.objects.new('projectile_missile', me_cylinder)
ob_lamp_001 = bpy.data.objects.new('Lamp.001', light_lamp_001)
ob_lamp = bpy.data.objects.new('Lamp', light_lamp)
ob_camera = bpy.data.objects.new('Camera', cam_camera)

# ---- transforms, parenting, visibility, modifiers, constraints
ob_armature.location = (0.004049, 4.843, -0.02903)
ob_armature.rotation_euler = (1.557, -0.0, 0.0)
ob_armature.scale = (0.8797, 1.361, 4.565)
ob_armature.show_in_front = True
ob_armature.lineart.crease_threshold = 0.0
ob_projectile_missile.parent = ob_armature
ob_projectile_missile.matrix_parent_inverse = Matrix(((0.5962, 0.0, 0.0, -0.002414), (0.0, 0.005351, 0.3852, -0.01473), (0.0, -0.1149, 0.001596, 0.5564), (0.0, 0.0, 0.0, 1.0)))
ob_projectile_missile.location = (0.0, 0.0, 0.0)
ob_projectile_missile.rotation_euler = (1.571, 2.289, 0.0)
ob_projectile_missile.scale = (1.0, 1.0, 4.754)
ob_projectile_missile.lineart.crease_threshold = 0.0
_vg = ob_projectile_missile.vertex_groups.new(name='Bone')
_vg.add([0, 1, 2, 3, 4, 5, 6, 7, 8, 9, 10, 11, 12, 13, 14, 15, 16, 17, 18, 19, 20, 21, 22, 23, 24, 25, 26, 27, 28, 29, 30, 31, 32, 33, 34, 35, 36, 37, 38, 39, 40, 41, 42, 43, 44, 45, 46, 47, 48, 49, 50, 51, 52, 53, 54, 55, 56, 57, 58, 59, 60, 61, 62, 63, 64, 65, 66, 67, 68, 69, 70, 71, 72, 73, 74, 75, 76, 77, 78, 79, 80, 81, 82, 83, 84, 85, 86, 87, 88, 89, 90, 91, 92, 93, 94, 95, 96, 97, 98, 99, 100, 101, 102, 103, 104, 105, 106, 107, 108, 109, 110, 111, 112, 113, 114, 115, 116, 117, 118, 119, 120, 121, 122, 123, 124, 125, 126, 127, 128, 129, 130, 131, 132, 133, 134, 135, 136, 137, 138, 139, 140, 141, 142, 143, 144, 145, 146, 147, 148, 149, 150, 151, 152, 153, 154, 155, 156, 157, 158, 159, 160, 161, 162, 163, 164, 165, 166, 167, 168, 169, 170, 171, 172, 173, 174, 175, 176, 177, 178, 179, 180, 181, 182, 183, 184, 185, 186, 187, 188, 189, 190, 191, 192, 193, 194, 195, 196, 197, 198, 199, 200, 201, 202, 203, 204, 205, 206, 207, 208, 209, 210, 211, 212, 213, 214, 215, 216, 217, 218, 219, 220, 221, 222, 223, 224, 225, 226, 227, 228, 229, 230, 231], 1.0, 'REPLACE')
_m = ob_projectile_missile.modifiers.new('Armature', 'ARMATURE')
_m.object = ob_armature
ob_lamp_001.location = (-0.5578, 8.253, 0.297)
ob_lamp_001.rotation_euler = (0.6503, 0.05522, 1.866)
ob_lamp_001.lock_rotations_4d = False
ob_lamp_001.empty_display_type = 'ARROWS'
ob_lamp_001.color = (0.0, 0.0, 0.0, 0.0)
ob_lamp_001.lineart.crease_threshold = 0.0
ob_lamp.location = (4.076, 1.005, 5.904)
ob_lamp.rotation_euler = (0.6503, 0.05522, 1.866)
ob_lamp.lock_rotations_4d = False
ob_lamp.empty_display_type = 'ARROWS'
ob_lamp.color = (0.0, 0.0, 0.0, 0.0)
ob_lamp.lineart.crease_threshold = 0.0
ob_camera.location = (7.481, -6.508, 5.344)
ob_camera.rotation_euler = (1.109, 0.0, 0.8149)
ob_camera.lock_rotations_4d = False
ob_camera.empty_display_type = 'ARROWS'
ob_camera.color = (0.0, 0.0, 0.0, 0.0)
ob_camera.display_type = 'WIRE'
ob_camera.lineart.crease_threshold = 0.0

# ---- collection membership
col_collection_1.objects.link(ob_armature)
col_collection_1.objects.link(ob_projectile_missile)
col_collection_1.objects.link(ob_lamp_001)
col_collection_1.objects.link(ob_lamp)
col_collection_1.objects.link(ob_camera)

# ---- scene / render settings (as saved in the file)
scene.camera = ob_camera
scene.frame_start = 0; scene.frame_end = 25; scene.frame_set(11)
scene.render.engine = 'BLENDER_EEVEE_NEXT'
scene.render.resolution_percentage = 50
scene.render.dither_intensity = 0.0
scene.cycles.use_denoising = False
scene.cycles.samples = 10
scene.cycles.sampling_pattern = 'TABULATED_SOBOL'
scene.cycles.light_sampling_threshold = 0.0
scene.cycles.use_adaptive_sampling = False
scene.cycles.use_light_tree = False
scene.cycles.blur_glossy = 0.0
scene.cycles.pixel_filter_type = 'GAUSSIAN'
scene.cycles.sample_clamp_indirect = 0.0
scene.view_settings.view_transform = 'Standard'
bpy.context.view_layer.update()
